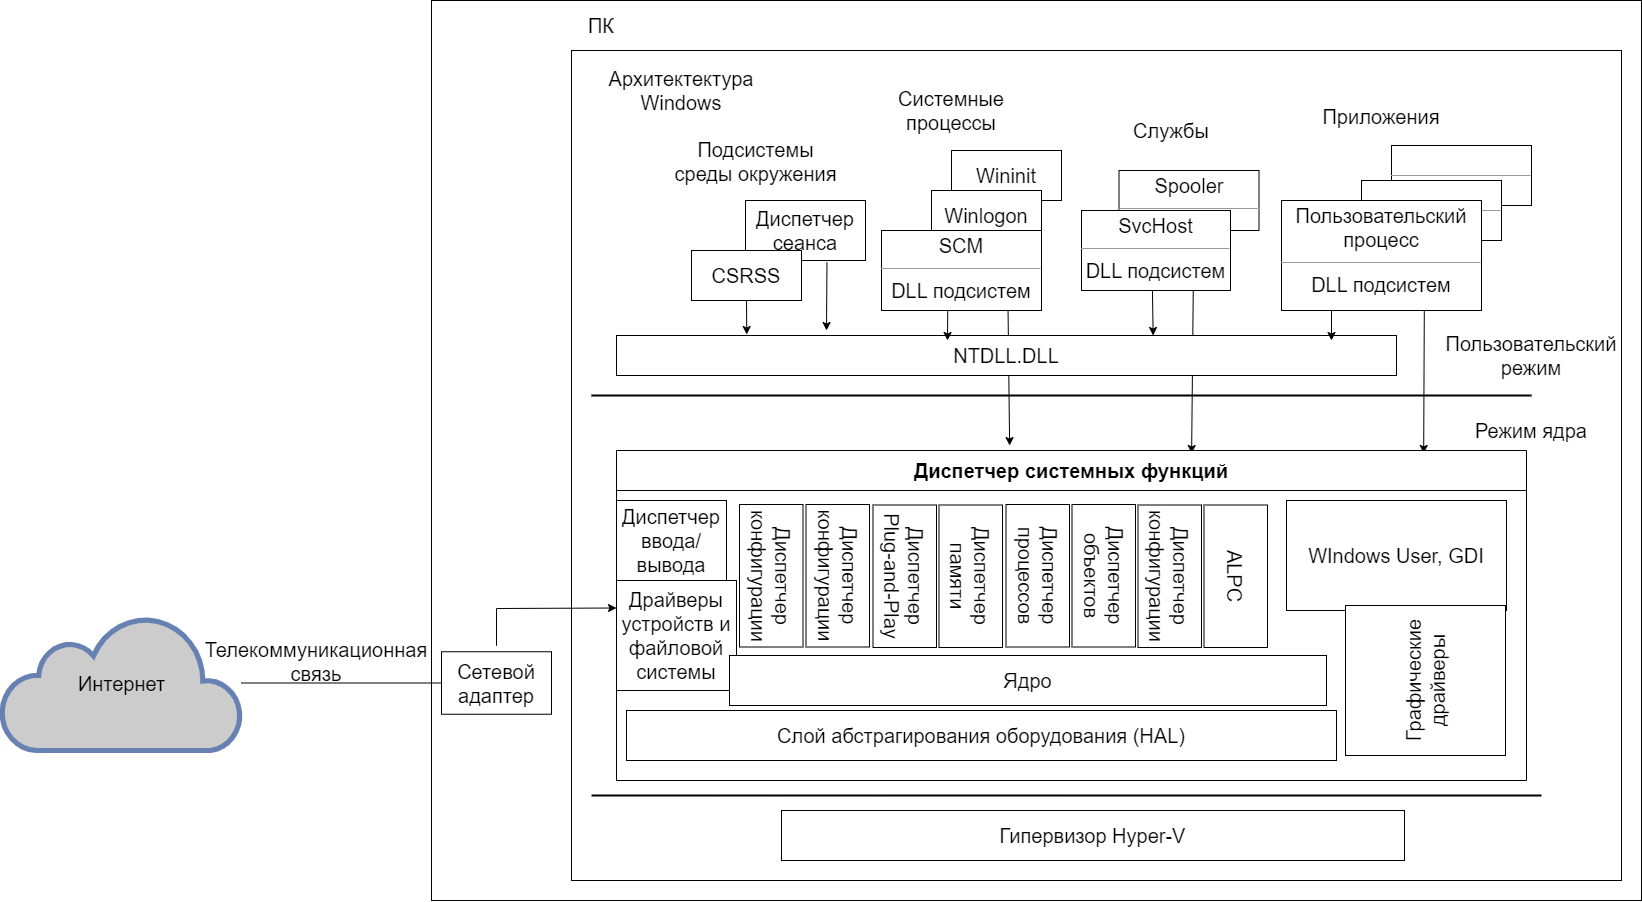

The diagram above was exported from draw.io. Its source (the exported page's mxGraphModel, read from the mxfile embedded in the PNG):
<mxGraphModel dx="3180" dy="1343" grid="1" gridSize="10" guides="1" tooltips="1" connect="1" arrows="1" fold="1" page="1" pageScale="1" pageWidth="827" pageHeight="1169" background="#ffffff" math="0" shadow="0">
  <root>
    <mxCell id="0" />
    <mxCell id="1" parent="0" />
    <mxCell id="su0eIdKDZi8clCrGWuha-1" value="" style="rounded=0;whiteSpace=wrap;html=1;" parent="1" vertex="1">
      <mxGeometry x="-20" y="250" width="1210" height="900" as="geometry" />
    </mxCell>
    <mxCell id="su0eIdKDZi8clCrGWuha-3" value="&lt;font style=&quot;font-size: 20px;&quot;&gt;ПК&lt;/font&gt;" style="text;html=1;strokeColor=none;fillColor=none;align=center;verticalAlign=middle;whiteSpace=wrap;rounded=0;" parent="1" vertex="1">
      <mxGeometry x="120" y="260" width="60" height="30" as="geometry" />
    </mxCell>
    <mxCell id="su0eIdKDZi8clCrGWuha-4" value="" style="rounded=0;whiteSpace=wrap;html=1;" parent="1" vertex="1">
      <mxGeometry x="120" y="300" width="1050" height="830" as="geometry" />
    </mxCell>
    <mxCell id="su0eIdKDZi8clCrGWuha-53" value="" style="endArrow=classic;html=1;rounded=0;exitX=0.714;exitY=1;exitDx=0;exitDy=0;exitPerimeter=0;entryX=0.887;entryY=0.009;entryDx=0;entryDy=0;entryPerimeter=0;" parent="1" source="su0eIdKDZi8clCrGWuha-35" target="su0eIdKDZi8clCrGWuha-13" edge="1">
      <mxGeometry width="50" height="50" relative="1" as="geometry">
        <mxPoint x="940" y="580" as="sourcePoint" />
        <mxPoint x="990" y="530" as="targetPoint" />
      </mxGeometry>
    </mxCell>
    <mxCell id="su0eIdKDZi8clCrGWuha-51" value="" style="endArrow=classic;html=1;rounded=0;exitX=0.75;exitY=1;exitDx=0;exitDy=0;entryX=0.632;entryY=0.009;entryDx=0;entryDy=0;entryPerimeter=0;" parent="1" source="su0eIdKDZi8clCrGWuha-32" target="su0eIdKDZi8clCrGWuha-13" edge="1">
      <mxGeometry width="50" height="50" relative="1" as="geometry">
        <mxPoint x="730" y="610" as="sourcePoint" />
        <mxPoint x="780" y="560" as="targetPoint" />
      </mxGeometry>
    </mxCell>
    <mxCell id="su0eIdKDZi8clCrGWuha-49" value="" style="endArrow=classic;html=1;rounded=0;exitX=0.791;exitY=1.006;exitDx=0;exitDy=0;exitPerimeter=0;entryX=0.432;entryY=-0.015;entryDx=0;entryDy=0;entryPerimeter=0;" parent="1" source="su0eIdKDZi8clCrGWuha-29" target="su0eIdKDZi8clCrGWuha-13" edge="1">
      <mxGeometry width="50" height="50" relative="1" as="geometry">
        <mxPoint x="530" y="600" as="sourcePoint" />
        <mxPoint x="580" y="550" as="targetPoint" />
      </mxGeometry>
    </mxCell>
    <mxCell id="su0eIdKDZi8clCrGWuha-6" value="&lt;font style=&quot;font-size: 20px;&quot;&gt;NTDLL.DLL&lt;/font&gt;" style="html=1;whiteSpace=wrap;" parent="1" vertex="1">
      <mxGeometry x="165" y="585" width="780" height="40" as="geometry" />
    </mxCell>
    <mxCell id="su0eIdKDZi8clCrGWuha-7" value="&lt;font style=&quot;font-size: 20px;&quot;&gt;Диспетчер сеанса&lt;/font&gt;" style="html=1;whiteSpace=wrap;" parent="1" vertex="1">
      <mxGeometry x="294" y="450" width="120" height="60" as="geometry" />
    </mxCell>
    <mxCell id="su0eIdKDZi8clCrGWuha-8" value="&lt;font style=&quot;font-size: 20px;&quot;&gt;CSRSS&lt;/font&gt;" style="html=1;whiteSpace=wrap;" parent="1" vertex="1">
      <mxGeometry x="240" y="500" width="110" height="50" as="geometry" />
    </mxCell>
    <mxCell id="su0eIdKDZi8clCrGWuha-12" value="" style="line;strokeWidth=2;html=1;" parent="1" vertex="1">
      <mxGeometry x="140" y="640" width="940" height="10" as="geometry" />
    </mxCell>
    <mxCell id="su0eIdKDZi8clCrGWuha-13" value="&lt;font style=&quot;font-size: 20px;&quot;&gt;Диспетчер системных функций&lt;/font&gt;" style="swimlane;whiteSpace=wrap;html=1;startSize=40;" parent="1" vertex="1">
      <mxGeometry x="165" y="700" width="910" height="330" as="geometry">
        <mxRectangle x="370" y="700" width="140" height="30" as="alternateBounds" />
      </mxGeometry>
    </mxCell>
    <mxCell id="su0eIdKDZi8clCrGWuha-16" value="&lt;font style=&quot;font-size: 20px;&quot;&gt;Диспетчер ввода/вывода&lt;/font&gt;" style="html=1;whiteSpace=wrap;" parent="su0eIdKDZi8clCrGWuha-13" vertex="1">
      <mxGeometry y="50" width="110" height="80" as="geometry" />
    </mxCell>
    <mxCell id="su0eIdKDZi8clCrGWuha-17" value="&lt;font style=&quot;font-size: 20px;&quot;&gt;Драйверы устройств и файловой системы&lt;/font&gt;" style="html=1;whiteSpace=wrap;" parent="su0eIdKDZi8clCrGWuha-13" vertex="1">
      <mxGeometry y="130" width="120" height="110" as="geometry" />
    </mxCell>
    <mxCell id="su0eIdKDZi8clCrGWuha-18" value="&lt;font style=&quot;font-size: 20px;&quot;&gt;Ядро&lt;/font&gt;" style="html=1;whiteSpace=wrap;" parent="su0eIdKDZi8clCrGWuha-13" vertex="1">
      <mxGeometry x="113" y="205" width="597" height="50" as="geometry" />
    </mxCell>
    <mxCell id="su0eIdKDZi8clCrGWuha-19" value="&lt;font style=&quot;font-size: 20px;&quot;&gt;Диспетчер конфигурации&lt;/font&gt;" style="html=1;whiteSpace=wrap;rotation=90;" parent="su0eIdKDZi8clCrGWuha-13" vertex="1">
      <mxGeometry x="83.5" y="93.51" width="142.5" height="63.5" as="geometry" />
    </mxCell>
    <mxCell id="su0eIdKDZi8clCrGWuha-20" value="&lt;font style=&quot;font-size: 20px;&quot;&gt;Диспетчер конфигурации&lt;/font&gt;" style="html=1;whiteSpace=wrap;rotation=90;" parent="su0eIdKDZi8clCrGWuha-13" vertex="1">
      <mxGeometry x="150" y="93.51" width="142.5" height="63.5" as="geometry" />
    </mxCell>
    <mxCell id="su0eIdKDZi8clCrGWuha-41" value="&lt;font style=&quot;font-size: 20px;&quot;&gt;WIndows User, GDI&lt;/font&gt;" style="html=1;whiteSpace=wrap;" parent="su0eIdKDZi8clCrGWuha-13" vertex="1">
      <mxGeometry x="670" y="50" width="220" height="110" as="geometry" />
    </mxCell>
    <mxCell id="su0eIdKDZi8clCrGWuha-42" value="&lt;font style=&quot;font-size: 20px;&quot;&gt;Графические драйверы&lt;/font&gt;" style="html=1;whiteSpace=wrap;rotation=-90;" parent="su0eIdKDZi8clCrGWuha-13" vertex="1">
      <mxGeometry x="734" y="150" width="150" height="160" as="geometry" />
    </mxCell>
    <mxCell id="su0eIdKDZi8clCrGWuha-43" value="&lt;font style=&quot;font-size: 20px;&quot;&gt;Слой абстрагирования оборудования (HAL)&lt;/font&gt;" style="html=1;whiteSpace=wrap;" parent="su0eIdKDZi8clCrGWuha-13" vertex="1">
      <mxGeometry x="10" y="260" width="710" height="50" as="geometry" />
    </mxCell>
    <mxCell id="su0eIdKDZi8clCrGWuha-23" value="&lt;font style=&quot;&quot;&gt;&lt;font style=&quot;font-size: 20px;&quot;&gt;Диспетчер процессов&lt;/font&gt;&lt;br&gt;&lt;/font&gt;" style="html=1;whiteSpace=wrap;rotation=90;" parent="su0eIdKDZi8clCrGWuha-13" vertex="1">
      <mxGeometry x="350" y="93.51" width="142.5" height="63.5" as="geometry" />
    </mxCell>
    <mxCell id="su0eIdKDZi8clCrGWuha-25" value="&lt;font style=&quot;font-size: 20px;&quot;&gt;Диспетчер конфигурации&lt;/font&gt;" style="html=1;whiteSpace=wrap;rotation=90;" parent="su0eIdKDZi8clCrGWuha-13" vertex="1">
      <mxGeometry x="482" y="94" width="142.5" height="63.5" as="geometry" />
    </mxCell>
    <mxCell id="su0eIdKDZi8clCrGWuha-26" value="&lt;font style=&quot;font-size: 20px;&quot;&gt;ALPC&lt;/font&gt;" style="html=1;whiteSpace=wrap;rotation=90;" parent="su0eIdKDZi8clCrGWuha-13" vertex="1">
      <mxGeometry x="548" y="94" width="142.5" height="63.5" as="geometry" />
    </mxCell>
    <mxCell id="su0eIdKDZi8clCrGWuha-24" value="&lt;font style=&quot;font-size: 20px;&quot;&gt;Диспетчер объектов&lt;/font&gt;" style="html=1;whiteSpace=wrap;rotation=90;" parent="su0eIdKDZi8clCrGWuha-13" vertex="1">
      <mxGeometry x="416" y="93.51" width="142.5" height="63.5" as="geometry" />
    </mxCell>
    <mxCell id="su0eIdKDZi8clCrGWuha-14" value="&lt;font style=&quot;font-size: 20px;&quot;&gt;Пользовательский режим&lt;/font&gt;" style="text;html=1;strokeColor=none;fillColor=none;align=center;verticalAlign=middle;whiteSpace=wrap;rounded=0;" parent="1" vertex="1">
      <mxGeometry x="1000" y="585" width="160" height="40" as="geometry" />
    </mxCell>
    <mxCell id="su0eIdKDZi8clCrGWuha-15" value="&lt;font style=&quot;font-size: 20px;&quot;&gt;Режим ядра&lt;/font&gt;" style="text;html=1;strokeColor=none;fillColor=none;align=center;verticalAlign=middle;whiteSpace=wrap;rounded=0;" parent="1" vertex="1">
      <mxGeometry x="1000" y="660" width="160" height="40" as="geometry" />
    </mxCell>
    <mxCell id="su0eIdKDZi8clCrGWuha-21" value="&lt;font style=&quot;&quot;&gt;&lt;font style=&quot;font-size: 20px;&quot;&gt;Диспетчер Plug-and-Play&lt;/font&gt;&lt;br&gt;&lt;/font&gt;" style="html=1;whiteSpace=wrap;rotation=90;" parent="1" vertex="1">
      <mxGeometry x="382" y="794" width="142.5" height="63.5" as="geometry" />
    </mxCell>
    <mxCell id="su0eIdKDZi8clCrGWuha-22" value="&lt;font style=&quot;font-size: 20px;&quot;&gt;Диспетчер памяти&lt;/font&gt;" style="html=1;whiteSpace=wrap;rotation=90;" parent="1" vertex="1">
      <mxGeometry x="448" y="794" width="142.5" height="63.5" as="geometry" />
    </mxCell>
    <mxCell id="su0eIdKDZi8clCrGWuha-27" value="&lt;font style=&quot;font-size: 20px;&quot;&gt;Wininit&lt;/font&gt;" style="html=1;whiteSpace=wrap;" parent="1" vertex="1">
      <mxGeometry x="500" y="400" width="110" height="50" as="geometry" />
    </mxCell>
    <mxCell id="su0eIdKDZi8clCrGWuha-28" value="&lt;font style=&quot;font-size: 20px;&quot;&gt;Winlogon&lt;/font&gt;" style="html=1;whiteSpace=wrap;" parent="1" vertex="1">
      <mxGeometry x="480" y="440" width="110" height="50" as="geometry" />
    </mxCell>
    <mxCell id="su0eIdKDZi8clCrGWuha-29" value="&lt;p style=&quot;text-align: center; margin: 4px 0px 0px; font-size: 20px;&quot;&gt;&lt;font style=&quot;font-size: 20px;&quot;&gt;SCM&lt;/font&gt;&lt;/p&gt;&lt;hr style=&quot;font-size: 20px;&quot; size=&quot;1&quot;&gt;&lt;div style=&quot;text-align: center; height: 2px; font-size: 20px;&quot;&gt;&lt;font style=&quot;font-size: 20px;&quot;&gt;DLL подсистем&lt;/font&gt;&lt;/div&gt;" style="verticalAlign=top;align=left;overflow=fill;fontSize=12;fontFamily=Helvetica;html=1;whiteSpace=wrap;" parent="1" vertex="1">
      <mxGeometry x="430" y="480" width="160" height="80" as="geometry" />
    </mxCell>
    <mxCell id="su0eIdKDZi8clCrGWuha-31" value="&lt;p style=&quot;text-align: center; margin: 4px 0px 0px; font-size: 20px;&quot;&gt;&lt;font style=&quot;font-size: 20px;&quot;&gt;Spooler&lt;/font&gt;&lt;/p&gt;&lt;hr style=&quot;font-size: 20px;&quot; size=&quot;1&quot;&gt;&lt;div style=&quot;text-align: center; height: 2px; font-size: 20px;&quot;&gt;&lt;br&gt;&lt;/div&gt;" style="verticalAlign=top;align=left;overflow=fill;fontSize=12;fontFamily=Helvetica;html=1;whiteSpace=wrap;" parent="1" vertex="1">
      <mxGeometry x="667.5" y="420" width="140" height="60" as="geometry" />
    </mxCell>
    <mxCell id="su0eIdKDZi8clCrGWuha-32" value="&lt;p style=&quot;text-align: center; margin: 4px 0px 0px; font-size: 20px;&quot;&gt;&lt;font style=&quot;font-size: 20px;&quot;&gt;SvcHost&lt;/font&gt;&lt;/p&gt;&lt;hr style=&quot;font-size: 20px;&quot; size=&quot;1&quot;&gt;&lt;div style=&quot;text-align: center; height: 2px; font-size: 20px;&quot;&gt;&lt;font style=&quot;font-size: 20px;&quot;&gt;DLL подсистем&lt;/font&gt;&lt;/div&gt;" style="verticalAlign=top;align=left;overflow=fill;fontSize=12;fontFamily=Helvetica;html=1;whiteSpace=wrap;" parent="1" vertex="1">
      <mxGeometry x="630" y="460" width="149" height="80" as="geometry" />
    </mxCell>
    <mxCell id="su0eIdKDZi8clCrGWuha-33" value="&lt;p style=&quot;text-align: center; margin: 4px 0px 0px; font-size: 15px;&quot;&gt;&lt;br&gt;&lt;/p&gt;&lt;hr style=&quot;font-size: 15px;&quot; size=&quot;1&quot;&gt;&lt;div style=&quot;text-align: center; height: 2px; font-size: 15px;&quot;&gt;&lt;br&gt;&lt;/div&gt;" style="verticalAlign=top;align=left;overflow=fill;fontSize=12;fontFamily=Helvetica;html=1;whiteSpace=wrap;" parent="1" vertex="1">
      <mxGeometry x="940" y="395" width="140" height="60" as="geometry" />
    </mxCell>
    <mxCell id="su0eIdKDZi8clCrGWuha-34" value="&lt;p style=&quot;text-align: center; margin: 4px 0px 0px; font-size: 15px;&quot;&gt;&lt;br&gt;&lt;/p&gt;&lt;hr style=&quot;font-size: 15px;&quot; size=&quot;1&quot;&gt;&lt;div style=&quot;text-align: center; height: 2px; font-size: 15px;&quot;&gt;&lt;br&gt;&lt;/div&gt;" style="verticalAlign=top;align=left;overflow=fill;fontSize=12;fontFamily=Helvetica;html=1;whiteSpace=wrap;" parent="1" vertex="1">
      <mxGeometry x="910" y="430" width="140" height="60" as="geometry" />
    </mxCell>
    <mxCell id="su0eIdKDZi8clCrGWuha-35" value="&lt;p style=&quot;text-align: center; margin: 4px 0px 0px; font-size: 20px;&quot;&gt;&lt;font style=&quot;font-size: 20px;&quot;&gt;Пользовательский процесс&lt;/font&gt;&lt;/p&gt;&lt;hr style=&quot;font-size: 20px;&quot; size=&quot;1&quot;&gt;&lt;div style=&quot;text-align: center; height: 2px; font-size: 20px;&quot;&gt;&lt;font style=&quot;font-size: 20px;&quot;&gt;DLL подсистем&lt;/font&gt;&lt;/div&gt;" style="verticalAlign=top;align=left;overflow=fill;fontSize=12;fontFamily=Helvetica;html=1;whiteSpace=wrap;" parent="1" vertex="1">
      <mxGeometry x="830" y="450" width="200" height="110" as="geometry" />
    </mxCell>
    <mxCell id="su0eIdKDZi8clCrGWuha-36" value="&lt;font style=&quot;font-size: 20px;&quot;&gt;Подсистемы среды окружения&lt;/font&gt;" style="text;html=1;strokeColor=none;fillColor=none;align=center;verticalAlign=middle;whiteSpace=wrap;rounded=0;" parent="1" vertex="1">
      <mxGeometry x="222" y="381" width="165" height="59" as="geometry" />
    </mxCell>
    <mxCell id="su0eIdKDZi8clCrGWuha-37" value="&lt;font style=&quot;font-size: 20px;&quot;&gt;Системные процессы&lt;/font&gt;" style="text;html=1;strokeColor=none;fillColor=none;align=center;verticalAlign=middle;whiteSpace=wrap;rounded=0;" parent="1" vertex="1">
      <mxGeometry x="430" y="330" width="140" height="59" as="geometry" />
    </mxCell>
    <mxCell id="su0eIdKDZi8clCrGWuha-38" value="&lt;font style=&quot;font-size: 20px;&quot;&gt;Службы&lt;/font&gt;" style="text;html=1;strokeColor=none;fillColor=none;align=center;verticalAlign=middle;whiteSpace=wrap;rounded=0;" parent="1" vertex="1">
      <mxGeometry x="650" y="350" width="140" height="59" as="geometry" />
    </mxCell>
    <mxCell id="su0eIdKDZi8clCrGWuha-40" value="&lt;font style=&quot;font-size: 20px;&quot;&gt;Приложения&lt;/font&gt;" style="text;html=1;strokeColor=none;fillColor=none;align=center;verticalAlign=middle;whiteSpace=wrap;rounded=0;" parent="1" vertex="1">
      <mxGeometry x="860" y="336" width="140" height="59" as="geometry" />
    </mxCell>
    <mxCell id="su0eIdKDZi8clCrGWuha-44" value="" style="line;strokeWidth=2;html=1;" parent="1" vertex="1">
      <mxGeometry x="140" y="1040" width="950" height="10" as="geometry" />
    </mxCell>
    <mxCell id="su0eIdKDZi8clCrGWuha-45" value="&lt;font style=&quot;font-size: 20px;&quot;&gt;Гипервизор Hyper-V&lt;/font&gt;" style="html=1;whiteSpace=wrap;" parent="1" vertex="1">
      <mxGeometry x="330" y="1060" width="623" height="50" as="geometry" />
    </mxCell>
    <mxCell id="su0eIdKDZi8clCrGWuha-46" value="" style="endArrow=classic;html=1;rounded=0;exitX=0.5;exitY=1;exitDx=0;exitDy=0;entryX=0.167;entryY=-0.025;entryDx=0;entryDy=0;entryPerimeter=0;" parent="1" source="su0eIdKDZi8clCrGWuha-8" target="su0eIdKDZi8clCrGWuha-6" edge="1">
      <mxGeometry width="50" height="50" relative="1" as="geometry">
        <mxPoint x="300" y="530" as="sourcePoint" />
        <mxPoint x="295" y="580" as="targetPoint" />
      </mxGeometry>
    </mxCell>
    <mxCell id="su0eIdKDZi8clCrGWuha-47" value="" style="endArrow=classic;html=1;rounded=0;exitX=0.679;exitY=1.029;exitDx=0;exitDy=0;exitPerimeter=0;" parent="1" source="su0eIdKDZi8clCrGWuha-7" edge="1">
      <mxGeometry width="50" height="50" relative="1" as="geometry">
        <mxPoint x="377" y="480" as="sourcePoint" />
        <mxPoint x="375" y="580" as="targetPoint" />
      </mxGeometry>
    </mxCell>
    <mxCell id="su0eIdKDZi8clCrGWuha-48" value="" style="endArrow=classic;html=1;rounded=0;exitX=0.414;exitY=0.996;exitDx=0;exitDy=0;exitPerimeter=0;" parent="1" source="su0eIdKDZi8clCrGWuha-29" edge="1">
      <mxGeometry width="50" height="50" relative="1" as="geometry">
        <mxPoint x="470" y="590" as="sourcePoint" />
        <mxPoint x="496" y="590" as="targetPoint" />
      </mxGeometry>
    </mxCell>
    <mxCell id="su0eIdKDZi8clCrGWuha-50" value="" style="endArrow=classic;html=1;rounded=0;exitX=0.476;exitY=0.993;exitDx=0;exitDy=0;exitPerimeter=0;entryX=0.688;entryY=0;entryDx=0;entryDy=0;entryPerimeter=0;" parent="1" source="su0eIdKDZi8clCrGWuha-32" target="su0eIdKDZi8clCrGWuha-6" edge="1">
      <mxGeometry width="50" height="50" relative="1" as="geometry">
        <mxPoint x="680" y="590" as="sourcePoint" />
        <mxPoint x="701" y="580" as="targetPoint" />
      </mxGeometry>
    </mxCell>
    <mxCell id="su0eIdKDZi8clCrGWuha-52" value="" style="endArrow=classic;html=1;rounded=0;exitX=0.25;exitY=1;exitDx=0;exitDy=0;" parent="1" source="su0eIdKDZi8clCrGWuha-35" edge="1">
      <mxGeometry width="50" height="50" relative="1" as="geometry">
        <mxPoint x="900" y="590" as="sourcePoint" />
        <mxPoint x="880" y="590" as="targetPoint" />
      </mxGeometry>
    </mxCell>
    <mxCell id="su0eIdKDZi8clCrGWuha-5" value="&lt;font style=&quot;font-size: 20px;&quot;&gt;Архитектектура Windows&lt;/font&gt;" style="text;html=1;strokeColor=none;fillColor=none;align=center;verticalAlign=middle;whiteSpace=wrap;rounded=0;" parent="1" vertex="1">
      <mxGeometry x="150" y="320" width="160" height="41" as="geometry" />
    </mxCell>
    <mxCell id="su0eIdKDZi8clCrGWuha-54" value="&lt;font color=&quot;#000000&quot; style=&quot;font-size: 20px;&quot;&gt;Интернет&lt;/font&gt;" style="html=1;outlineConnect=0;fillColor=#CCCCCC;strokeColor=#6881B3;gradientColor=none;gradientDirection=north;strokeWidth=2;shape=mxgraph.networks.cloud;fontColor=#ffffff;" parent="1" vertex="1">
      <mxGeometry x="-450" y="865" width="240" height="135" as="geometry" />
    </mxCell>
    <mxCell id="su0eIdKDZi8clCrGWuha-55" value="" style="endArrow=none;html=1;rounded=0;exitX=0;exitY=0.5;exitDx=0;exitDy=0;" parent="1" source="P8sbuBalQkjVXF6rIhB5-2" target="su0eIdKDZi8clCrGWuha-54" edge="1">
      <mxGeometry width="50" height="50" relative="1" as="geometry">
        <mxPoint x="-20" y="930" as="sourcePoint" />
        <mxPoint x="1360" y="660" as="targetPoint" />
      </mxGeometry>
    </mxCell>
    <mxCell id="su0eIdKDZi8clCrGWuha-56" value="&lt;font style=&quot;font-size: 20px;&quot;&gt;Телекоммуникационная связь&lt;/font&gt;" style="text;html=1;strokeColor=none;fillColor=none;align=center;verticalAlign=middle;whiteSpace=wrap;rounded=0;" parent="1" vertex="1">
      <mxGeometry x="-220" y="901.25" width="170" height="20" as="geometry" />
    </mxCell>
    <mxCell id="P8sbuBalQkjVXF6rIhB5-2" value="&lt;font style=&quot;font-size: 20px;&quot;&gt;Сетевой адаптер&lt;/font&gt;" style="html=1;whiteSpace=wrap;" parent="1" vertex="1">
      <mxGeometry x="-10" y="901.25" width="110" height="62.5" as="geometry" />
    </mxCell>
    <mxCell id="P8sbuBalQkjVXF6rIhB5-3" value="" style="endArrow=classic;html=1;rounded=0;exitX=0.5;exitY=0;exitDx=0;exitDy=0;entryX=0;entryY=0.25;entryDx=0;entryDy=0;" parent="1" edge="1">
      <mxGeometry width="50" height="50" relative="1" as="geometry">
        <mxPoint x="45" y="895.25" as="sourcePoint" />
        <mxPoint x="165" y="857.5" as="targetPoint" />
        <Array as="points">
          <mxPoint x="45" y="858" />
        </Array>
      </mxGeometry>
    </mxCell>
  </root>
</mxGraphModel>